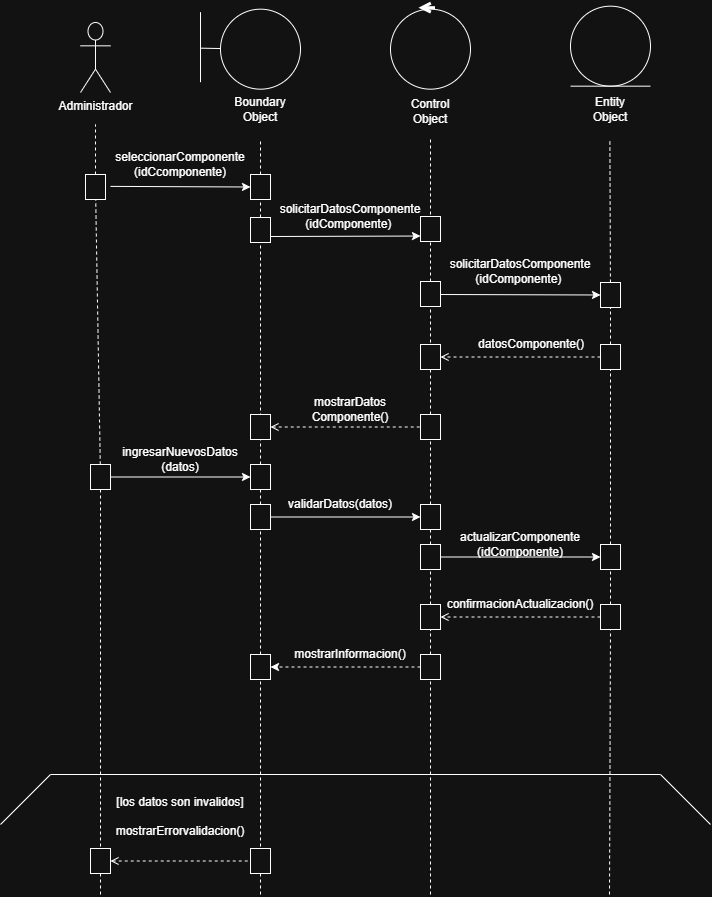

The diagram above was exported from draw.io. Its source (the exported page's mxGraphModel, read from the mxfile embedded in the PNG):
<mxGraphModel dx="737" dy="962" grid="1" gridSize="10" guides="1" tooltips="1" connect="1" arrows="1" fold="1" page="1" pageScale="1" pageWidth="827" pageHeight="1169" math="0" shadow="0">
  <root>
    <mxCell id="0" />
    <mxCell id="1" parent="0" />
    <mxCell id="BSm_EHst7hIDkCKCmqRf-37" parent="1" style="shape=umlActor;verticalLabelPosition=bottom;verticalAlign=top;html=1;" value="Administrador" vertex="1">
      <mxGeometry height="70" width="30" x="1190" y="928" as="geometry" />
    </mxCell>
    <mxCell id="BSm_EHst7hIDkCKCmqRf-39" edge="1" parent="1" source="BSm_EHst7hIDkCKCmqRf-91" style="endArrow=none;html=1;rounded=0;dashed=1;" value="">
      <mxGeometry height="50" relative="1" width="50" as="geometry">
        <mxPoint x="1210" y="1740" as="sourcePoint" />
        <mxPoint x="1205" y="1030" as="targetPoint" />
      </mxGeometry>
    </mxCell>
    <mxCell id="BSm_EHst7hIDkCKCmqRf-40" edge="1" parent="1" source="BSm_EHst7hIDkCKCmqRf-93" style="endArrow=none;html=1;rounded=0;dashed=1;" value="">
      <mxGeometry height="50" relative="1" width="50" as="geometry">
        <mxPoint x="1370" y="1800" as="sourcePoint" />
        <mxPoint x="1370" y="1045" as="targetPoint" />
      </mxGeometry>
    </mxCell>
    <mxCell id="BSm_EHst7hIDkCKCmqRf-41" edge="1" parent="1" source="BSm_EHst7hIDkCKCmqRf-105" style="endArrow=none;html=1;rounded=0;dashed=1;entryX=0.5;entryY=1;entryDx=0;entryDy=0;" value="">
      <mxGeometry height="50" relative="1" width="50" as="geometry">
        <mxPoint x="1719" y="1800" as="sourcePoint" />
        <mxPoint x="1719.38" y="1045.0000000000002" as="targetPoint" />
      </mxGeometry>
    </mxCell>
    <mxCell id="BSm_EHst7hIDkCKCmqRf-42" edge="1" parent="1" style="endArrow=none;html=1;rounded=0;dashed=1;" value="">
      <mxGeometry height="50" relative="1" width="50" as="geometry">
        <mxPoint x="1540.0000000000002" y="1120" as="sourcePoint" />
        <mxPoint x="1540" y="1045" as="targetPoint" />
      </mxGeometry>
    </mxCell>
    <mxCell id="BSm_EHst7hIDkCKCmqRf-48" edge="1" parent="1" style="endArrow=classic;html=1;rounded=0;entryX=0;entryY=0.5;entryDx=0;entryDy=0;" target="BSm_EHst7hIDkCKCmqRf-93" value="">
      <mxGeometry height="50" relative="1" width="50" as="geometry">
        <mxPoint x="1220" y="1091.88" as="sourcePoint" />
        <mxPoint x="1340" y="1091.88" as="targetPoint" />
      </mxGeometry>
    </mxCell>
    <mxCell id="BSm_EHst7hIDkCKCmqRf-49" edge="1" parent="1" style="endArrow=classic;html=1;rounded=0;entryX=0;entryY=0.5;entryDx=0;entryDy=0;" value="">
      <mxGeometry height="50" relative="1" width="50" as="geometry">
        <mxPoint x="1550" y="1200" as="sourcePoint" />
        <mxPoint x="1710" y="1200.5" as="targetPoint" />
      </mxGeometry>
    </mxCell>
    <mxCell id="BSm_EHst7hIDkCKCmqRf-51" edge="1" parent="1" source="BSm_EHst7hIDkCKCmqRf-121" style="endArrow=classic;html=1;rounded=0;entryX=0;entryY=0.5;entryDx=0;entryDy=0;exitX=1;exitY=0.5;exitDx=0;exitDy=0;" target="BSm_EHst7hIDkCKCmqRf-123" value="">
      <mxGeometry height="50" relative="1" width="50" as="geometry">
        <mxPoint x="1370" y="1420" as="sourcePoint" />
        <mxPoint x="1510" y="1425" as="targetPoint" />
      </mxGeometry>
    </mxCell>
    <mxCell id="BSm_EHst7hIDkCKCmqRf-52" edge="1" parent="1" source="BSm_EHst7hIDkCKCmqRf-115" style="endArrow=none;html=1;rounded=0;startArrow=open;startFill=0;endFill=0;dashed=1;exitX=1;exitY=0.5;exitDx=0;exitDy=0;entryX=0;entryY=0.5;entryDx=0;entryDy=0;" target="BSm_EHst7hIDkCKCmqRf-113" value="">
      <mxGeometry height="50" relative="1" width="50" as="geometry">
        <mxPoint x="1400" y="1335" as="sourcePoint" />
        <mxPoint x="1540" y="1335" as="targetPoint" />
      </mxGeometry>
    </mxCell>
    <mxCell id="BSm_EHst7hIDkCKCmqRf-53" edge="1" parent="1" source="BSm_EHst7hIDkCKCmqRf-117" style="endArrow=classic;html=1;rounded=0;entryX=0;entryY=0.5;entryDx=0;entryDy=0;exitX=1;exitY=0.5;exitDx=0;exitDy=0;" target="BSm_EHst7hIDkCKCmqRf-119" value="">
      <mxGeometry height="50" relative="1" width="50" as="geometry">
        <mxPoint x="1210" y="1385" as="sourcePoint" />
        <mxPoint x="1350" y="1385" as="targetPoint" />
      </mxGeometry>
    </mxCell>
    <mxCell id="BSm_EHst7hIDkCKCmqRf-54" edge="1" parent="1" source="BSm_EHst7hIDkCKCmqRf-134" style="endArrow=classic;html=1;rounded=0;entryX=0;entryY=0.5;entryDx=0;entryDy=0;exitX=1;exitY=0.5;exitDx=0;exitDy=0;" target="BSm_EHst7hIDkCKCmqRf-136" value="">
      <mxGeometry height="50" relative="1" width="50" as="geometry">
        <mxPoint x="1540" y="1465" as="sourcePoint" />
        <mxPoint x="1700" y="1465" as="targetPoint" />
      </mxGeometry>
    </mxCell>
    <mxCell id="BSm_EHst7hIDkCKCmqRf-55" edge="1" parent="1" source="BSm_EHst7hIDkCKCmqRf-111" style="endArrow=open;html=1;rounded=0;dashed=1;startArrow=none;startFill=0;endFill=0;entryX=1;entryY=0.5;entryDx=0;entryDy=0;exitX=0;exitY=0.5;exitDx=0;exitDy=0;" target="BSm_EHst7hIDkCKCmqRf-110" value="">
      <mxGeometry height="50" relative="1" width="50" as="geometry">
        <mxPoint x="1700" y="1265" as="sourcePoint" />
        <mxPoint x="1560" y="1265" as="targetPoint" />
      </mxGeometry>
    </mxCell>
    <mxCell id="BSm_EHst7hIDkCKCmqRf-56" edge="1" parent="1" source="BSm_EHst7hIDkCKCmqRf-132" style="endArrow=open;html=1;rounded=0;dashed=1;startArrow=none;startFill=0;endFill=0;exitX=0;exitY=0.5;exitDx=0;exitDy=0;entryX=1;entryY=0.5;entryDx=0;entryDy=0;" target="BSm_EHst7hIDkCKCmqRf-130" value="">
      <mxGeometry height="50" relative="1" width="50" as="geometry">
        <mxPoint x="1700" y="1525" as="sourcePoint" />
        <mxPoint x="1550" y="1525" as="targetPoint" />
      </mxGeometry>
    </mxCell>
    <mxCell id="BSm_EHst7hIDkCKCmqRf-57" edge="1" parent="1" source="BSm_EHst7hIDkCKCmqRf-128" style="endArrow=classic;html=1;rounded=0;dashed=1;startArrow=none;startFill=0;endFill=1;entryX=1;entryY=0.5;entryDx=0;entryDy=0;exitX=0;exitY=0.5;exitDx=0;exitDy=0;" target="BSm_EHst7hIDkCKCmqRf-126" value="">
      <mxGeometry height="50" relative="1" width="50" as="geometry">
        <mxPoint x="1540" y="1575" as="sourcePoint" />
        <mxPoint x="1390" y="1575" as="targetPoint" />
      </mxGeometry>
    </mxCell>
    <mxCell id="BSm_EHst7hIDkCKCmqRf-58" parent="1" style="text;html=1;whiteSpace=wrap;strokeColor=none;fillColor=none;align=center;verticalAlign=middle;rounded=0;" value="solicitarDatosComponente&lt;div&gt;(idComponente)&amp;nbsp;&lt;/div&gt;" vertex="1">
      <mxGeometry height="30" width="60" x="1430" y="1107" as="geometry" />
    </mxCell>
    <mxCell id="BSm_EHst7hIDkCKCmqRf-59" parent="1" style="text;html=1;whiteSpace=wrap;strokeColor=none;fillColor=none;align=center;verticalAlign=middle;rounded=0;" value="solicitarDatosComponente&lt;div&gt;(idComponente)&amp;nbsp;&lt;/div&gt;" vertex="1">
      <mxGeometry height="30" width="60" x="1600" y="1162" as="geometry" />
    </mxCell>
    <mxCell id="BSm_EHst7hIDkCKCmqRf-60" parent="1" style="text;html=1;whiteSpace=wrap;strokeColor=none;fillColor=none;align=center;verticalAlign=middle;rounded=0;" value="seleccionarComponente&lt;div&gt;(idCcomponente)&lt;/div&gt;" vertex="1">
      <mxGeometry height="30" width="60" x="1260" y="1055" as="geometry" />
    </mxCell>
    <mxCell id="BSm_EHst7hIDkCKCmqRf-61" parent="1" style="text;html=1;whiteSpace=wrap;strokeColor=none;fillColor=none;align=center;verticalAlign=middle;rounded=0;" value="mostrarInformacion()" vertex="1">
      <mxGeometry height="30" width="60" x="1430" y="1545" as="geometry" />
    </mxCell>
    <mxCell id="BSm_EHst7hIDkCKCmqRf-62" parent="1" style="text;html=1;whiteSpace=wrap;strokeColor=none;fillColor=none;align=center;verticalAlign=middle;rounded=0;" value="mostrarDatos&lt;div&gt;Componente()&lt;/div&gt;" vertex="1">
      <mxGeometry height="30" width="60" x="1430" y="1300" as="geometry" />
    </mxCell>
    <mxCell id="BSm_EHst7hIDkCKCmqRf-63" parent="1" style="text;html=1;whiteSpace=wrap;strokeColor=none;fillColor=none;align=center;verticalAlign=middle;rounded=0;" value="ingresarNuevosDatos&lt;div&gt;(datos)&lt;/div&gt;" vertex="1">
      <mxGeometry height="30" width="60" x="1260" y="1350" as="geometry" />
    </mxCell>
    <mxCell id="BSm_EHst7hIDkCKCmqRf-64" parent="1" style="text;html=1;whiteSpace=wrap;strokeColor=none;fillColor=none;align=center;verticalAlign=middle;rounded=0;" value="validarDatos(datos)" vertex="1">
      <mxGeometry height="30" width="60" x="1420" y="1395" as="geometry" />
    </mxCell>
    <mxCell id="BSm_EHst7hIDkCKCmqRf-65" parent="1" style="text;html=1;whiteSpace=wrap;strokeColor=none;fillColor=none;align=center;verticalAlign=middle;rounded=0;" value="actualizarComponente&lt;br&gt;&lt;div&gt;(idComponente)&lt;/div&gt;" vertex="1">
      <mxGeometry height="30" width="60" x="1600" y="1435" as="geometry" />
    </mxCell>
    <mxCell id="BSm_EHst7hIDkCKCmqRf-66" parent="1" style="text;html=1;whiteSpace=wrap;strokeColor=none;fillColor=none;align=center;verticalAlign=middle;rounded=0;" value="confirmacionActualizacion()" vertex="1">
      <mxGeometry height="30" width="60" x="1600" y="1495" as="geometry" />
    </mxCell>
    <mxCell id="BSm_EHst7hIDkCKCmqRf-70" parent="1" style="text;html=1;whiteSpace=wrap;strokeColor=none;fillColor=none;align=center;verticalAlign=middle;rounded=0;" value="datosComponente()" vertex="1">
      <mxGeometry height="30" width="60" x="1611" y="1235" as="geometry" />
    </mxCell>
    <mxCell id="BSm_EHst7hIDkCKCmqRf-71" edge="1" parent="1" style="endArrow=none;html=1;rounded=0;" value="">
      <mxGeometry height="50" relative="1" width="50" as="geometry">
        <mxPoint x="1160" y="1680" as="sourcePoint" />
        <mxPoint x="1770" y="1680" as="targetPoint" />
      </mxGeometry>
    </mxCell>
    <mxCell id="BSm_EHst7hIDkCKCmqRf-73" edge="1" parent="1" style="endArrow=none;html=1;rounded=0;" value="">
      <mxGeometry height="50" relative="1" width="50" as="geometry">
        <mxPoint x="1110" y="1730" as="sourcePoint" />
        <mxPoint x="1160" y="1680" as="targetPoint" />
      </mxGeometry>
    </mxCell>
    <mxCell id="BSm_EHst7hIDkCKCmqRf-74" edge="1" parent="1" style="endArrow=none;html=1;rounded=0;" value="">
      <mxGeometry height="50" relative="1" width="50" as="geometry">
        <mxPoint x="1820" y="1730" as="sourcePoint" />
        <mxPoint x="1770" y="1680" as="targetPoint" />
      </mxGeometry>
    </mxCell>
    <mxCell id="BSm_EHst7hIDkCKCmqRf-75" parent="1" style="text;html=1;whiteSpace=wrap;strokeColor=none;fillColor=none;align=center;verticalAlign=middle;rounded=0;" value="&lt;div&gt;&lt;br&gt;&lt;/div&gt;&lt;div&gt;[los datos son invalidos]&lt;/div&gt;&lt;div&gt;&lt;br&gt;&lt;/div&gt;mostrarErrorvalidacion()" vertex="1">
      <mxGeometry height="30" width="60" x="1260" y="1700" as="geometry" />
    </mxCell>
    <mxCell id="BSm_EHst7hIDkCKCmqRf-76" parent="1" style="text;html=1;whiteSpace=wrap;strokeColor=none;fillColor=none;align=center;verticalAlign=middle;rounded=0;" value="Entity Object" vertex="1">
      <mxGeometry height="30" width="60" x="1690" y="1000.33" as="geometry" />
    </mxCell>
    <mxCell id="BSm_EHst7hIDkCKCmqRf-77" parent="1" style="ellipse;whiteSpace=wrap;html=1;aspect=fixed;" value="" vertex="1">
      <mxGeometry height="80" width="80" x="1680" y="911.67" as="geometry" />
    </mxCell>
    <mxCell id="BSm_EHst7hIDkCKCmqRf-78" edge="1" parent="1" style="endArrow=none;html=1;rounded=0;" value="">
      <mxGeometry height="50" relative="1" width="50" as="geometry">
        <mxPoint x="1680" y="991.67" as="sourcePoint" />
        <mxPoint x="1760" y="991.67" as="targetPoint" />
      </mxGeometry>
    </mxCell>
    <mxCell id="BSm_EHst7hIDkCKCmqRf-79" parent="1" style="text;html=1;whiteSpace=wrap;strokeColor=none;fillColor=none;align=center;verticalAlign=middle;rounded=0;" value="Control Object" vertex="1">
      <mxGeometry height="30" width="60" x="1510" y="1001.9999999999999" as="geometry" />
    </mxCell>
    <mxCell id="BSm_EHst7hIDkCKCmqRf-80" parent="1" style="ellipse;whiteSpace=wrap;html=1;aspect=fixed;" value="" vertex="1">
      <mxGeometry height="80" width="80" x="1500" y="914.67" as="geometry" />
    </mxCell>
    <mxCell id="BSm_EHst7hIDkCKCmqRf-81" edge="1" parent="1" style="endArrow=open;html=1;rounded=0;strokeWidth=3;endFill=0;" value="">
      <mxGeometry height="50" relative="1" width="50" as="geometry">
        <mxPoint x="1545" y="913.67" as="sourcePoint" />
        <mxPoint x="1528.5" y="913.67" as="targetPoint" />
      </mxGeometry>
    </mxCell>
    <mxCell id="BSm_EHst7hIDkCKCmqRf-86" parent="1" style="ellipse;whiteSpace=wrap;html=1;aspect=fixed;" value="" vertex="1">
      <mxGeometry height="80" width="80" x="1330" y="914.67" as="geometry" />
    </mxCell>
    <mxCell id="BSm_EHst7hIDkCKCmqRf-87" parent="1" style="text;html=1;whiteSpace=wrap;strokeColor=none;fillColor=none;align=center;verticalAlign=middle;rounded=0;" value="Boundary Object" vertex="1">
      <mxGeometry height="30" width="60" x="1340" y="999.67" as="geometry" />
    </mxCell>
    <mxCell id="BSm_EHst7hIDkCKCmqRf-88" edge="1" parent="1" style="endArrow=none;html=1;rounded=0;" value="">
      <mxGeometry height="50" relative="1" width="50" as="geometry">
        <mxPoint x="1310" y="987.67" as="sourcePoint" />
        <mxPoint x="1310" y="917.67" as="targetPoint" />
      </mxGeometry>
    </mxCell>
    <mxCell id="BSm_EHst7hIDkCKCmqRf-89" edge="1" parent="1" source="BSm_EHst7hIDkCKCmqRf-86" style="endArrow=none;html=1;rounded=0;exitX=0;exitY=0.492;exitDx=0;exitDy=0;exitPerimeter=0;" value="">
      <mxGeometry height="50" relative="1" width="50" as="geometry">
        <Array as="points">
          <mxPoint x="1310" y="953.67" />
        </Array>
        <mxPoint x="1330" y="954.67" as="sourcePoint" />
        <mxPoint x="1310" y="954" as="targetPoint" />
      </mxGeometry>
    </mxCell>
    <mxCell id="BSm_EHst7hIDkCKCmqRf-92" edge="1" parent="1" source="BSm_EHst7hIDkCKCmqRf-117" style="endArrow=none;html=1;rounded=0;dashed=1;" target="BSm_EHst7hIDkCKCmqRf-91" value="">
      <mxGeometry height="50" relative="1" width="50" as="geometry">
        <mxPoint x="1210" y="1800" as="sourcePoint" />
        <mxPoint x="1210" y="1035" as="targetPoint" />
      </mxGeometry>
    </mxCell>
    <mxCell id="BSm_EHst7hIDkCKCmqRf-91" parent="1" style="rounded=0;whiteSpace=wrap;html=1;" value="" vertex="1">
      <mxGeometry height="25" width="20" x="1195" y="1080" as="geometry" />
    </mxCell>
    <mxCell id="BSm_EHst7hIDkCKCmqRf-94" edge="1" parent="1" source="BSm_EHst7hIDkCKCmqRf-95" style="endArrow=none;html=1;rounded=0;dashed=1;" target="BSm_EHst7hIDkCKCmqRf-93" value="">
      <mxGeometry height="50" relative="1" width="50" as="geometry">
        <mxPoint x="1370" y="1800" as="sourcePoint" />
        <mxPoint x="1370" y="1045" as="targetPoint" />
      </mxGeometry>
    </mxCell>
    <mxCell id="BSm_EHst7hIDkCKCmqRf-93" parent="1" style="rounded=0;whiteSpace=wrap;html=1;" value="" vertex="1">
      <mxGeometry height="25" width="20" x="1360" y="1080" as="geometry" />
    </mxCell>
    <mxCell id="BSm_EHst7hIDkCKCmqRf-96" edge="1" parent="1" source="BSm_EHst7hIDkCKCmqRf-119" style="endArrow=none;html=1;rounded=0;dashed=1;" target="BSm_EHst7hIDkCKCmqRf-95" value="">
      <mxGeometry height="50" relative="1" width="50" as="geometry">
        <mxPoint x="1370" y="1800" as="sourcePoint" />
        <mxPoint x="1370" y="1105" as="targetPoint" />
      </mxGeometry>
    </mxCell>
    <mxCell id="BSm_EHst7hIDkCKCmqRf-95" parent="1" style="rounded=0;whiteSpace=wrap;html=1;" value="" vertex="1">
      <mxGeometry height="25" width="20" x="1360" y="1123" as="geometry" />
    </mxCell>
    <mxCell id="BSm_EHst7hIDkCKCmqRf-98" edge="1" parent="1" style="endArrow=classic;html=1;rounded=0;" value="">
      <mxGeometry height="50" relative="1" width="50" as="geometry">
        <mxPoint x="1380" y="1142" as="sourcePoint" />
        <mxPoint x="1530.0000000000002" y="1141.53125" as="targetPoint" />
      </mxGeometry>
    </mxCell>
    <mxCell id="BSm_EHst7hIDkCKCmqRf-99" edge="1" parent="1" source="BSm_EHst7hIDkCKCmqRf-113" style="endArrow=none;html=1;rounded=0;dashed=1;" target="BSm_EHst7hIDkCKCmqRf-90" value="">
      <mxGeometry height="50" relative="1" width="50" as="geometry">
        <mxPoint x="1540" y="1800" as="sourcePoint" />
        <mxPoint x="1543" y="1045" as="targetPoint" />
      </mxGeometry>
    </mxCell>
    <mxCell id="BSm_EHst7hIDkCKCmqRf-90" parent="1" style="rounded=0;whiteSpace=wrap;html=1;" value="" vertex="1">
      <mxGeometry height="25" width="20" x="1530" y="1187" as="geometry" />
    </mxCell>
    <mxCell id="BSm_EHst7hIDkCKCmqRf-106" edge="1" parent="1" source="BSm_EHst7hIDkCKCmqRf-111" style="endArrow=none;html=1;rounded=0;dashed=1;entryX=0.5;entryY=1;entryDx=0;entryDy=0;" target="BSm_EHst7hIDkCKCmqRf-105" value="">
      <mxGeometry height="50" relative="1" width="50" as="geometry">
        <mxPoint x="1719" y="1800" as="sourcePoint" />
        <mxPoint x="1719.38" y="1045.0000000000002" as="targetPoint" />
      </mxGeometry>
    </mxCell>
    <mxCell id="BSm_EHst7hIDkCKCmqRf-105" parent="1" style="rounded=0;whiteSpace=wrap;html=1;" value="" vertex="1">
      <mxGeometry height="25" width="20" x="1710" y="1188" as="geometry" />
    </mxCell>
    <mxCell id="BSm_EHst7hIDkCKCmqRf-108" edge="1" parent="1" source="BSm_EHst7hIDkCKCmqRf-90" style="endArrow=none;html=1;rounded=0;dashed=1;" value="">
      <mxGeometry height="50" relative="1" width="50" as="geometry">
        <mxPoint x="1540" y="1187" as="sourcePoint" />
        <mxPoint x="1540.0000000000002" y="1145" as="targetPoint" />
      </mxGeometry>
    </mxCell>
    <mxCell id="BSm_EHst7hIDkCKCmqRf-109" parent="1" style="rounded=0;whiteSpace=wrap;html=1;" value="" vertex="1">
      <mxGeometry height="25" width="20" x="1530" y="1122" as="geometry" />
    </mxCell>
    <mxCell id="BSm_EHst7hIDkCKCmqRf-110" parent="1" style="rounded=0;whiteSpace=wrap;html=1;" value="" vertex="1">
      <mxGeometry height="25" width="20" x="1530" y="1250" as="geometry" />
    </mxCell>
    <mxCell id="BSm_EHst7hIDkCKCmqRf-112" edge="1" parent="1" source="BSm_EHst7hIDkCKCmqRf-136" style="endArrow=none;html=1;rounded=0;dashed=1;entryX=0.5;entryY=1;entryDx=0;entryDy=0;" target="BSm_EHst7hIDkCKCmqRf-111" value="">
      <mxGeometry height="50" relative="1" width="50" as="geometry">
        <mxPoint x="1719" y="1800" as="sourcePoint" />
        <mxPoint x="1720" y="1213" as="targetPoint" />
      </mxGeometry>
    </mxCell>
    <mxCell id="BSm_EHst7hIDkCKCmqRf-111" parent="1" style="rounded=0;whiteSpace=wrap;html=1;" value="" vertex="1">
      <mxGeometry height="25" width="20" x="1710" y="1250" as="geometry" />
    </mxCell>
    <mxCell id="BSm_EHst7hIDkCKCmqRf-114" edge="1" parent="1" source="BSm_EHst7hIDkCKCmqRf-123" style="endArrow=none;html=1;rounded=0;dashed=1;" target="BSm_EHst7hIDkCKCmqRf-113" value="">
      <mxGeometry height="50" relative="1" width="50" as="geometry">
        <mxPoint x="1540" y="1800" as="sourcePoint" />
        <mxPoint x="1540" y="1212" as="targetPoint" />
      </mxGeometry>
    </mxCell>
    <mxCell id="BSm_EHst7hIDkCKCmqRf-113" parent="1" style="rounded=0;whiteSpace=wrap;html=1;" value="" vertex="1">
      <mxGeometry height="25" width="20" x="1530" y="1320" as="geometry" />
    </mxCell>
    <mxCell id="BSm_EHst7hIDkCKCmqRf-115" parent="1" style="rounded=0;whiteSpace=wrap;html=1;" value="" vertex="1">
      <mxGeometry height="25" width="20" x="1360" y="1320" as="geometry" />
    </mxCell>
    <mxCell id="BSm_EHst7hIDkCKCmqRf-118" edge="1" parent="1" style="endArrow=none;html=1;rounded=0;dashed=1;" target="BSm_EHst7hIDkCKCmqRf-117" value="">
      <mxGeometry height="50" relative="1" width="50" as="geometry">
        <mxPoint x="1210" y="1800" as="sourcePoint" />
        <mxPoint x="1205" y="1105" as="targetPoint" />
      </mxGeometry>
    </mxCell>
    <mxCell id="BSm_EHst7hIDkCKCmqRf-117" parent="1" style="rounded=0;whiteSpace=wrap;html=1;" value="" vertex="1">
      <mxGeometry height="25" width="20" x="1200" y="1370" as="geometry" />
    </mxCell>
    <mxCell id="BSm_EHst7hIDkCKCmqRf-120" edge="1" parent="1" source="BSm_EHst7hIDkCKCmqRf-121" style="endArrow=none;html=1;rounded=0;dashed=1;" target="BSm_EHst7hIDkCKCmqRf-119" value="">
      <mxGeometry height="50" relative="1" width="50" as="geometry">
        <mxPoint x="1370" y="1800" as="sourcePoint" />
        <mxPoint x="1370" y="1148" as="targetPoint" />
      </mxGeometry>
    </mxCell>
    <mxCell id="BSm_EHst7hIDkCKCmqRf-119" parent="1" style="rounded=0;whiteSpace=wrap;html=1;" value="" vertex="1">
      <mxGeometry height="25" width="20" x="1360" y="1370" as="geometry" />
    </mxCell>
    <mxCell id="BSm_EHst7hIDkCKCmqRf-122" edge="1" parent="1" source="BSm_EHst7hIDkCKCmqRf-126" style="endArrow=none;html=1;rounded=0;dashed=1;" target="BSm_EHst7hIDkCKCmqRf-121" value="">
      <mxGeometry height="50" relative="1" width="50" as="geometry">
        <mxPoint x="1370" y="1800" as="sourcePoint" />
        <mxPoint x="1370" y="1395" as="targetPoint" />
      </mxGeometry>
    </mxCell>
    <mxCell id="BSm_EHst7hIDkCKCmqRf-121" parent="1" style="rounded=0;whiteSpace=wrap;html=1;" value="" vertex="1">
      <mxGeometry height="25" width="20" x="1360" y="1410" as="geometry" />
    </mxCell>
    <mxCell id="BSm_EHst7hIDkCKCmqRf-124" edge="1" parent="1" source="BSm_EHst7hIDkCKCmqRf-134" style="endArrow=none;html=1;rounded=0;dashed=1;" target="BSm_EHst7hIDkCKCmqRf-123" value="">
      <mxGeometry height="50" relative="1" width="50" as="geometry">
        <mxPoint x="1540" y="1800" as="sourcePoint" />
        <mxPoint x="1540" y="1345" as="targetPoint" />
      </mxGeometry>
    </mxCell>
    <mxCell id="BSm_EHst7hIDkCKCmqRf-123" parent="1" style="rounded=0;whiteSpace=wrap;html=1;" value="" vertex="1">
      <mxGeometry height="25" width="20" x="1530" y="1410" as="geometry" />
    </mxCell>
    <mxCell id="BSm_EHst7hIDkCKCmqRf-127" edge="1" parent="1" style="endArrow=none;html=1;rounded=0;dashed=1;" target="BSm_EHst7hIDkCKCmqRf-126" value="">
      <mxGeometry height="50" relative="1" width="50" as="geometry">
        <mxPoint x="1370" y="1800" as="sourcePoint" />
        <mxPoint x="1370" y="1435" as="targetPoint" />
      </mxGeometry>
    </mxCell>
    <mxCell id="BSm_EHst7hIDkCKCmqRf-126" parent="1" style="rounded=0;whiteSpace=wrap;html=1;" value="" vertex="1">
      <mxGeometry height="25" width="20" x="1360" y="1560" as="geometry" />
    </mxCell>
    <mxCell id="BSm_EHst7hIDkCKCmqRf-129" edge="1" parent="1" style="endArrow=none;html=1;rounded=0;dashed=1;" target="BSm_EHst7hIDkCKCmqRf-128" value="">
      <mxGeometry height="50" relative="1" width="50" as="geometry">
        <mxPoint x="1540" y="1800" as="sourcePoint" />
        <mxPoint x="1540" y="1435" as="targetPoint" />
      </mxGeometry>
    </mxCell>
    <mxCell id="BSm_EHst7hIDkCKCmqRf-128" parent="1" style="rounded=0;whiteSpace=wrap;html=1;" value="" vertex="1">
      <mxGeometry height="25" width="20" x="1530" y="1560" as="geometry" />
    </mxCell>
    <mxCell id="BSm_EHst7hIDkCKCmqRf-131" edge="1" parent="1" source="BSm_EHst7hIDkCKCmqRf-128" style="endArrow=none;html=1;rounded=0;dashed=1;" target="BSm_EHst7hIDkCKCmqRf-130" value="">
      <mxGeometry height="50" relative="1" width="50" as="geometry">
        <mxPoint x="1540" y="1560" as="sourcePoint" />
        <mxPoint x="1540" y="1435" as="targetPoint" />
      </mxGeometry>
    </mxCell>
    <mxCell id="BSm_EHst7hIDkCKCmqRf-130" parent="1" style="rounded=0;whiteSpace=wrap;html=1;" value="" vertex="1">
      <mxGeometry height="25" width="20" x="1530" y="1510" as="geometry" />
    </mxCell>
    <mxCell id="BSm_EHst7hIDkCKCmqRf-133" edge="1" parent="1" style="endArrow=none;html=1;rounded=0;dashed=1;entryX=0.5;entryY=1;entryDx=0;entryDy=0;" target="BSm_EHst7hIDkCKCmqRf-132" value="">
      <mxGeometry height="50" relative="1" width="50" as="geometry">
        <mxPoint x="1719" y="1800" as="sourcePoint" />
        <mxPoint x="1720" y="1275" as="targetPoint" />
      </mxGeometry>
    </mxCell>
    <mxCell id="BSm_EHst7hIDkCKCmqRf-132" parent="1" style="rounded=0;whiteSpace=wrap;html=1;" value="" vertex="1">
      <mxGeometry height="25" width="20" x="1710" y="1510" as="geometry" />
    </mxCell>
    <mxCell id="BSm_EHst7hIDkCKCmqRf-135" edge="1" parent="1" source="BSm_EHst7hIDkCKCmqRf-130" style="endArrow=none;html=1;rounded=0;dashed=1;" target="BSm_EHst7hIDkCKCmqRf-134" value="">
      <mxGeometry height="50" relative="1" width="50" as="geometry">
        <mxPoint x="1540" y="1510" as="sourcePoint" />
        <mxPoint x="1540" y="1435" as="targetPoint" />
      </mxGeometry>
    </mxCell>
    <mxCell id="BSm_EHst7hIDkCKCmqRf-134" parent="1" style="rounded=0;whiteSpace=wrap;html=1;" value="" vertex="1">
      <mxGeometry height="25" width="20" x="1530" y="1450" as="geometry" />
    </mxCell>
    <mxCell id="BSm_EHst7hIDkCKCmqRf-137" edge="1" parent="1" source="BSm_EHst7hIDkCKCmqRf-132" style="endArrow=none;html=1;rounded=0;dashed=1;entryX=0.5;entryY=1;entryDx=0;entryDy=0;" target="BSm_EHst7hIDkCKCmqRf-136" value="">
      <mxGeometry height="50" relative="1" width="50" as="geometry">
        <mxPoint x="1720" y="1510" as="sourcePoint" />
        <mxPoint x="1720" y="1275" as="targetPoint" />
      </mxGeometry>
    </mxCell>
    <mxCell id="BSm_EHst7hIDkCKCmqRf-136" parent="1" style="rounded=0;whiteSpace=wrap;html=1;" value="" vertex="1">
      <mxGeometry height="25" width="20" x="1710" y="1450" as="geometry" />
    </mxCell>
    <mxCell id="BSm_EHst7hIDkCKCmqRf-138" edge="1" parent="1" source="BSm_EHst7hIDkCKCmqRf-142" style="endArrow=none;html=1;rounded=0;startArrow=open;startFill=0;endFill=0;dashed=1;exitX=1;exitY=0.5;exitDx=0;exitDy=0;entryX=0;entryY=0.5;entryDx=0;entryDy=0;" target="BSm_EHst7hIDkCKCmqRf-140" value="">
      <mxGeometry height="50" relative="1" width="50" as="geometry">
        <mxPoint x="1220" y="1766.5" as="sourcePoint" />
        <mxPoint x="1340" y="1764" as="targetPoint" />
      </mxGeometry>
    </mxCell>
    <mxCell id="BSm_EHst7hIDkCKCmqRf-140" parent="1" style="rounded=0;whiteSpace=wrap;html=1;" value="" vertex="1">
      <mxGeometry height="25" width="20" x="1360" y="1754" as="geometry" />
    </mxCell>
    <mxCell id="BSm_EHst7hIDkCKCmqRf-142" parent="1" style="rounded=0;whiteSpace=wrap;html=1;" value="" vertex="1">
      <mxGeometry height="25" width="20" x="1200" y="1754" as="geometry" />
    </mxCell>
  </root>
</mxGraphModel>